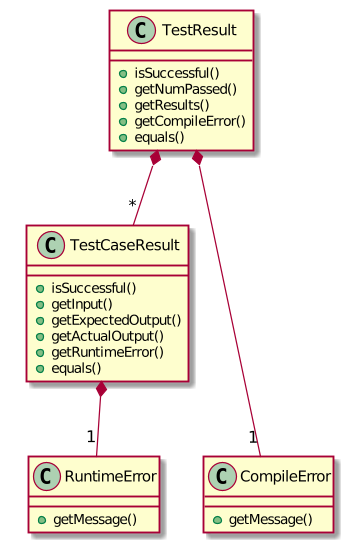

The diagram above was rendered by PlantUML. Its source (embedded in the PNG):
@startuml
class TestResult {
    + isSuccessful()
    + getNumPassed()
    + getResults()
    + getCompileError()
    + equals()
}

class TestCaseResult {
    + isSuccessful()
    + getInput()
    + getExpectedOutput()
    + getActualOutput()
    + getRuntimeError()
    + equals()
}

together {
    class CompileError {
        + getMessage()
    }


    class RuntimeError {
        + getMessage()
    }
}

TestResult *-- "*" TestCaseResult
TestResult *-- "1" CompileError
TestCaseResult *-- "1" RuntimeError
@enduml